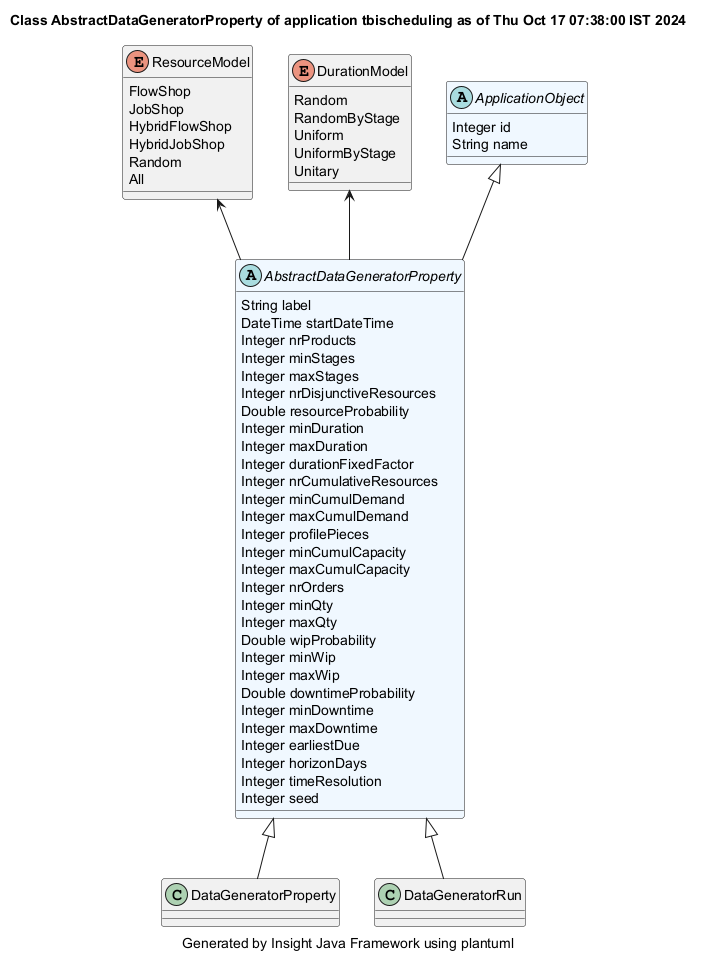

The diagram above was rendered by PlantUML. Its source (embedded in the PNG):
@startuml
title Class AbstractDataGeneratorProperty of application tbischeduling as of Thu Oct 17 07:38:00 IST 2024
caption Generated by Insight Java Framework using plantuml
abstract AbstractDataGeneratorProperty #aliceblue
AbstractDataGeneratorProperty : String label
AbstractDataGeneratorProperty : DateTime startDateTime
AbstractDataGeneratorProperty : Integer nrProducts
AbstractDataGeneratorProperty : Integer minStages
AbstractDataGeneratorProperty : Integer maxStages
AbstractDataGeneratorProperty : Integer nrDisjunctiveResources
AbstractDataGeneratorProperty : Double resourceProbability
AbstractDataGeneratorProperty : Integer minDuration
AbstractDataGeneratorProperty : Integer maxDuration
AbstractDataGeneratorProperty : Integer durationFixedFactor
AbstractDataGeneratorProperty : Integer nrCumulativeResources
AbstractDataGeneratorProperty : Integer minCumulDemand
AbstractDataGeneratorProperty : Integer maxCumulDemand
AbstractDataGeneratorProperty : Integer profilePieces
AbstractDataGeneratorProperty : Integer minCumulCapacity
AbstractDataGeneratorProperty : Integer maxCumulCapacity
AbstractDataGeneratorProperty : Integer nrOrders
AbstractDataGeneratorProperty : Integer minQty
AbstractDataGeneratorProperty : Integer maxQty
AbstractDataGeneratorProperty : Double wipProbability
AbstractDataGeneratorProperty : Integer minWip
AbstractDataGeneratorProperty : Integer maxWip
AbstractDataGeneratorProperty : Double downtimeProbability
AbstractDataGeneratorProperty : Integer minDowntime
AbstractDataGeneratorProperty : Integer maxDowntime
AbstractDataGeneratorProperty : Integer earliestDue
AbstractDataGeneratorProperty : Integer horizonDays
AbstractDataGeneratorProperty : Integer timeResolution
AbstractDataGeneratorProperty : Integer seed

enum ResourceModel
ResourceModel : FlowShop
ResourceModel : JobShop
ResourceModel : HybridFlowShop
ResourceModel : HybridJobShop
ResourceModel : Random
ResourceModel : All
ResourceModel <-- AbstractDataGeneratorProperty
enum DurationModel
DurationModel : Random
DurationModel : RandomByStage
DurationModel : Uniform
DurationModel : UniformByStage
DurationModel : Unitary
DurationModel <-- AbstractDataGeneratorProperty
abstract ApplicationObject #aliceblue
ApplicationObject : Integer id
ApplicationObject : String name

ApplicationObject <|-- AbstractDataGeneratorProperty
class DataGeneratorProperty 

AbstractDataGeneratorProperty <|-- DataGeneratorProperty
class DataGeneratorRun 

AbstractDataGeneratorProperty <|-- DataGeneratorRun
@enduml